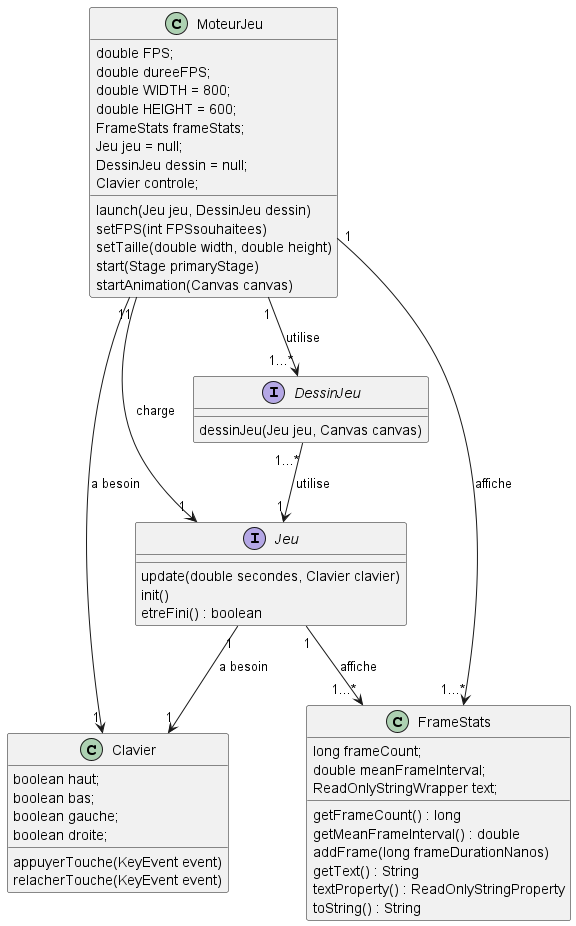

The diagram above was rendered by PlantUML. Its source (embedded in the PNG):
@startuml
'https://plantuml.com/class-diagram

'relations interclasses
MoteurJeu "1" --> "1" Jeu : charge
MoteurJeu "1" --> "1...*" DessinJeu : utilise
MoteurJeu "1" --> "1" Clavier : a besoin
MoteurJeu "1" --> "1...*" FrameStats : affiche
DessinJeu "1...*" --> "1" Jeu : utilise
Jeu "1" --> "1" Clavier : a besoin
Jeu "1" --> "1...*" FrameStats : affiche

'blocs de classes

class Clavier {
boolean haut;
boolean bas;
boolean gauche;
boolean droite;
appuyerTouche(KeyEvent event)
relacherTouche(KeyEvent event)
}

class FrameStats {
long frameCount;
double meanFrameInterval;
ReadOnlyStringWrapper text;
getFrameCount() : long
getMeanFrameInterval() : double
addFrame(long frameDurationNanos)
getText() : String
textProperty() : ReadOnlyStringProperty
toString() : String
}

class MoteurJeu {
double FPS;
double dureeFPS;
double WIDTH = 800;
double HEIGHT = 600;
FrameStats frameStats;
Jeu jeu = null;
DessinJeu dessin = null;
Clavier controle;
launch(Jeu jeu, DessinJeu dessin)
setFPS(int FPSsouhaitees)
setTaille(double width, double height)
start(Stage primaryStage)
startAnimation(Canvas canvas)
}

interface DessinJeu {
dessinJeu(Jeu jeu, Canvas canvas)
}

interface Jeu {
update(double secondes, Clavier clavier)
init()
etreFini() : boolean
}

@enduml